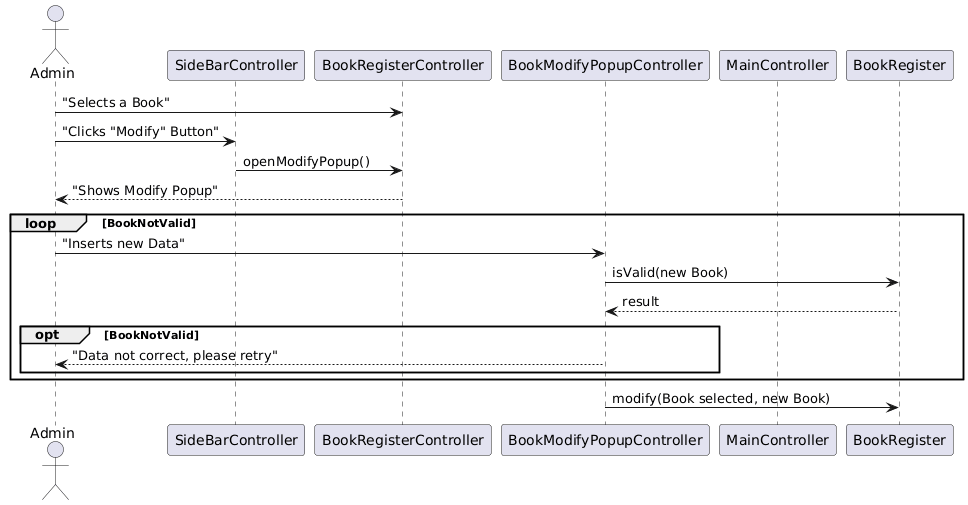

The diagram above was rendered by PlantUML. Its source (embedded in the PNG):
@startuml
'ModifyBook: 


'DIAGRAMMA DI SEQUENZA DELLA MODIFICA DI UN LIBRO

actor Admin

participant SideBarController
participant BookRegisterController
participant BookModifyPopupController
participant MainController
participant BookRegister

Admin -> BookRegisterController : "Selects a Book"
Admin -> SideBarController : "Clicks "Modify" Button"
SideBarController -> BookRegisterController : openModifyPopup()
BookRegisterController --> Admin : "Shows Modify Popup"
loop BookNotValid
Admin -> BookModifyPopupController : "Inserts new Data"
BookModifyPopupController -> BookRegister : isValid(new Book)
BookModifyPopupController <-- BookRegister : result
opt BookNotValid
BookModifyPopupController --> Admin : "Data not correct, please retry"
end
end
BookModifyPopupController -> BookRegister : modify(Book selected, new Book)
@enduml